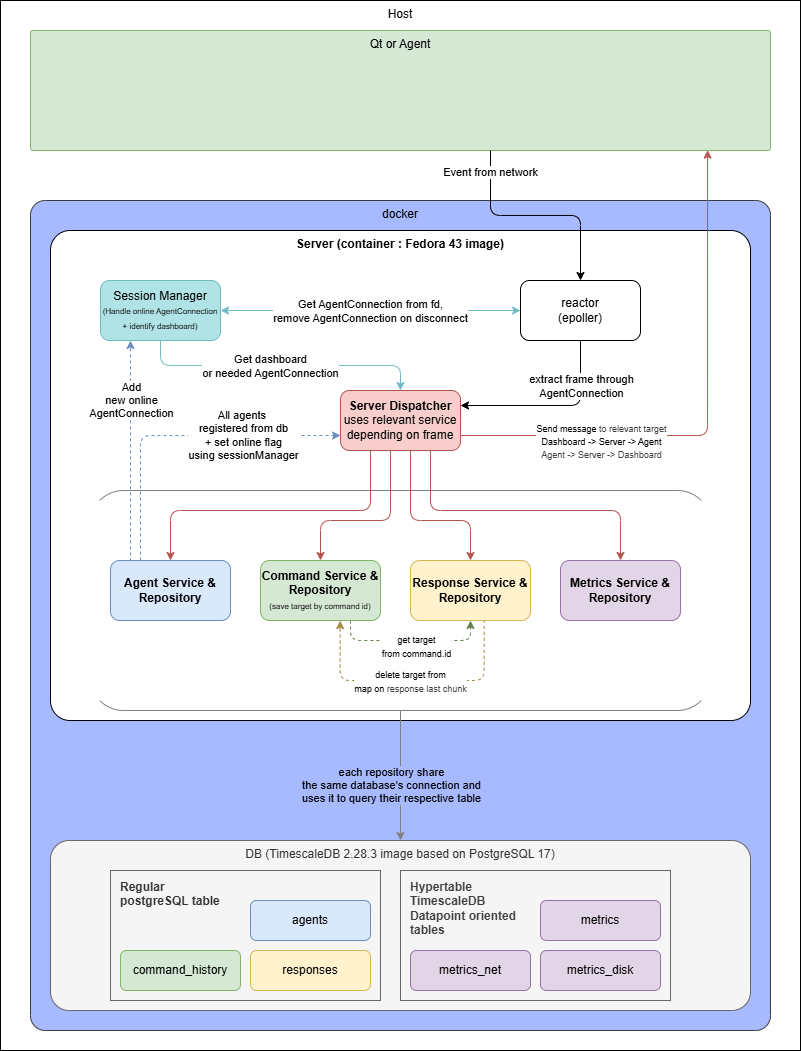

The diagram above was exported from draw.io. Its source (the exported page's mxGraphModel, read from the mxfile embedded in the PNG):
<mxGraphModel dx="848" dy="532" grid="1" gridSize="10" guides="1" tooltips="1" connect="1" arrows="1" fold="1" page="1" pageScale="1" pageWidth="850" pageHeight="1100" math="0" shadow="0">
  <root>
    <mxCell id="0" />
    <mxCell id="1" parent="0" />
    <mxCell id="3" value="Host" style="rounded=0;whiteSpace=wrap;html=1;verticalAlign=top;" parent="1" vertex="1">
      <mxGeometry x="10" y="10" width="800" height="1050" as="geometry" />
    </mxCell>
    <mxCell id="2" value="docker" style="rounded=1;whiteSpace=wrap;html=1;verticalAlign=top;fillColor=light-dark(#a7baff, #1d293b);strokeColor=light-dark(#3b3b3b, #5c79a3);arcSize=2;" parent="1" vertex="1">
      <mxGeometry x="40" y="210" width="740" height="830" as="geometry" />
    </mxCell>
    <mxCell id="5" value="&lt;b&gt;Server (container : Fedora 43 image)&lt;/b&gt;" style="rounded=1;whiteSpace=wrap;html=1;verticalAlign=top;arcSize=4;" parent="1" vertex="1">
      <mxGeometry x="60" y="240" width="700" height="490" as="geometry" />
    </mxCell>
    <mxCell id="34" style="edgeStyle=none;html=1;exitX=0.5;exitY=1;exitDx=0;exitDy=0;entryX=0.5;entryY=0;entryDx=0;entryDy=0;strokeColor=light-dark(#808080,#EDEDED);" parent="1" source="30" target="6" edge="1">
      <mxGeometry relative="1" as="geometry" />
    </mxCell>
    <mxCell id="35" value="each repository share&lt;div&gt;the same database's connection and&lt;/div&gt;&lt;div&gt;uses it to query their respective table&lt;/div&gt;" style="edgeLabel;html=1;align=center;verticalAlign=middle;resizable=0;points=[];labelBackgroundColor=light-dark(#a7baff, #ededed);" parent="34" vertex="1" connectable="0">
      <mxGeometry x="0.0029" relative="1" as="geometry">
        <mxPoint x="-10" y="10" as="offset" />
      </mxGeometry>
    </mxCell>
    <mxCell id="30" value="" style="rounded=1;whiteSpace=wrap;html=1;gradientColor=none;fillColor=none;perimeterSpacing=0;strokeColor=light-dark(#808080,#EDEDED);" parent="1" vertex="1">
      <mxGeometry x="100" y="500" width="620" height="220" as="geometry" />
    </mxCell>
    <mxCell id="33" value="" style="rounded=1;whiteSpace=wrap;html=1;gradientColor=none;fillColor=light-dark(#ffffff, #ededed);perimeterSpacing=0;strokeColor=none;" parent="1" vertex="1">
      <mxGeometry x="80" y="510" width="670" height="200" as="geometry" />
    </mxCell>
    <mxCell id="4" value="Qt or Agent" style="rounded=1;whiteSpace=wrap;html=1;verticalAlign=top;fillColor=#d5e8d4;strokeColor=#82b366;arcSize=2;" parent="1" vertex="1">
      <mxGeometry x="40" y="40" width="740" height="120" as="geometry" />
    </mxCell>
    <mxCell id="6" value="DB (TimescaleDB 2.28.3 image based on PostgreSQL 17)" style="rounded=1;whiteSpace=wrap;html=1;verticalAlign=top;fillColor=#f5f5f5;strokeColor=#666666;arcSize=11;fontColor=#333333;" parent="1" vertex="1">
      <mxGeometry x="60" y="850" width="700" height="170" as="geometry" />
    </mxCell>
    <mxCell id="18" style="edgeStyle=orthogonalEdgeStyle;html=1;entryX=0.5;entryY=0;entryDx=0;entryDy=0;exitX=0.25;exitY=1;exitDx=0;exitDy=0;fillColor=#f8cecc;strokeColor=#b85450;" parent="1" source="7" target="9" edge="1">
      <mxGeometry relative="1" as="geometry">
        <Array as="points">
          <mxPoint x="380" y="520" />
          <mxPoint x="180" y="520" />
        </Array>
      </mxGeometry>
    </mxCell>
    <mxCell id="19" style="edgeStyle=orthogonalEdgeStyle;html=1;entryX=0.5;entryY=0;entryDx=0;entryDy=0;fillColor=#f8cecc;strokeColor=#b85450;" parent="1" source="7" target="10" edge="1">
      <mxGeometry relative="1" as="geometry">
        <Array as="points">
          <mxPoint x="400" y="530" />
          <mxPoint x="330" y="530" />
        </Array>
      </mxGeometry>
    </mxCell>
    <mxCell id="20" style="edgeStyle=orthogonalEdgeStyle;html=1;entryX=0.5;entryY=0;entryDx=0;entryDy=0;fillColor=#f8cecc;strokeColor=#b85450;" parent="1" source="7" target="12" edge="1">
      <mxGeometry relative="1" as="geometry">
        <Array as="points">
          <mxPoint x="420" y="530" />
          <mxPoint x="480" y="530" />
        </Array>
      </mxGeometry>
    </mxCell>
    <mxCell id="21" style="edgeStyle=orthogonalEdgeStyle;html=1;entryX=0.5;entryY=0;entryDx=0;entryDy=0;exitX=0.75;exitY=1;exitDx=0;exitDy=0;fillColor=#f8cecc;strokeColor=#b85450;" parent="1" source="7" target="11" edge="1">
      <mxGeometry relative="1" as="geometry">
        <Array as="points">
          <mxPoint x="440" y="520" />
          <mxPoint x="630" y="520" />
        </Array>
      </mxGeometry>
    </mxCell>
    <mxCell id="7" value="&lt;b&gt;Server Dispatcher&lt;/b&gt;&lt;div&gt;uses relevant service depending on frame&lt;/div&gt;" style="rounded=1;whiteSpace=wrap;html=1;fillColor=#f8cecc;strokeColor=#b85450;" parent="1" vertex="1">
      <mxGeometry x="350" y="400" width="120" height="60" as="geometry" />
    </mxCell>
    <mxCell id="45" style="edgeStyle=orthogonalEdgeStyle;html=1;entryX=1;entryY=0.25;entryDx=0;entryDy=0;" edge="1" parent="1" source="8" target="7">
      <mxGeometry relative="1" as="geometry">
        <Array as="points">
          <mxPoint x="590" y="415" />
        </Array>
      </mxGeometry>
    </mxCell>
    <mxCell id="46" value="extract frame through&lt;div&gt;AgentConnection&lt;/div&gt;" style="edgeLabel;html=1;align=center;verticalAlign=middle;resizable=0;points=[];" vertex="1" connectable="0" parent="45">
      <mxGeometry x="-0.4029" y="-2" relative="1" as="geometry">
        <mxPoint x="2" y="-10" as="offset" />
      </mxGeometry>
    </mxCell>
    <mxCell id="8" value="reactor&lt;div&gt;(epoller)&lt;/div&gt;" style="rounded=1;whiteSpace=wrap;html=1;" parent="1" vertex="1">
      <mxGeometry x="530" y="290" width="120" height="60" as="geometry" />
    </mxCell>
    <mxCell id="22" style="edgeStyle=none;html=1;exitX=0.167;exitY=0.014;exitDx=0;exitDy=0;entryX=0.25;entryY=1;entryDx=0;entryDy=0;exitPerimeter=0;dashed=1;fillColor=#dae8fc;strokeColor=#6c8ebf;" parent="1" source="9" target="13" edge="1">
      <mxGeometry relative="1" as="geometry" />
    </mxCell>
    <mxCell id="23" value="Add&lt;br&gt;&lt;div&gt;new online&lt;/div&gt;&lt;div&gt;AgentConnection&lt;/div&gt;" style="edgeLabel;html=1;align=center;verticalAlign=middle;resizable=0;points=[];labelBackgroundColor=light-dark(#ffffff, #ededed);" parent="22" vertex="1" connectable="0">
      <mxGeometry x="0.0228" y="1" relative="1" as="geometry">
        <mxPoint x="1" y="-48" as="offset" />
      </mxGeometry>
    </mxCell>
    <mxCell id="72" style="edgeStyle=orthogonalEdgeStyle;html=1;exitX=0.25;exitY=0;exitDx=0;exitDy=0;entryX=0;entryY=0.75;entryDx=0;entryDy=0;fillColor=#dae8fc;strokeColor=#6c8ebf;dashed=1;" edge="1" parent="1" source="9" target="7">
      <mxGeometry relative="1" as="geometry" />
    </mxCell>
    <mxCell id="9" value="&lt;b&gt;Agent Service &amp;amp; Repository&lt;/b&gt;" style="rounded=1;whiteSpace=wrap;html=1;fillColor=#dae8fc;strokeColor=#6c8ebf;" parent="1" vertex="1">
      <mxGeometry x="120" y="570" width="120" height="60" as="geometry" />
    </mxCell>
    <mxCell id="26" style="edgeStyle=orthogonalEdgeStyle;html=1;entryX=0.5;entryY=1;entryDx=0;entryDy=0;exitX=0.75;exitY=1;exitDx=0;exitDy=0;dashed=1;fillColor=#d5e8d4;strokeColor=light-dark(#5f824a, #446e2c);" parent="1" source="10" target="12" edge="1">
      <mxGeometry relative="1" as="geometry">
        <Array as="points">
          <mxPoint x="360" y="650" />
          <mxPoint x="480" y="650" />
        </Array>
      </mxGeometry>
    </mxCell>
    <mxCell id="27" value="&lt;font style=&quot;font-size: 9px;&quot;&gt;get target&lt;/font&gt;&lt;div&gt;&lt;font style=&quot;font-size: 9px;&quot;&gt;from command.id&lt;/font&gt;&lt;/div&gt;" style="edgeLabel;html=1;align=center;verticalAlign=middle;resizable=0;points=[];labelBackgroundColor=light-dark(#ffffff, #ededed);" parent="26" vertex="1" connectable="0">
      <mxGeometry x="-0.0354" y="2" relative="1" as="geometry">
        <mxPoint x="8" y="7" as="offset" />
      </mxGeometry>
    </mxCell>
    <mxCell id="10" value="&lt;b&gt;Command Service &amp;amp; Repository&lt;/b&gt;&lt;div&gt;&lt;font style=&quot;font-size: 8px;&quot;&gt;(save target by command id)&lt;/font&gt;&lt;/div&gt;" style="rounded=1;whiteSpace=wrap;html=1;fillColor=#d5e8d4;strokeColor=#82b366;" parent="1" vertex="1">
      <mxGeometry x="270" y="570" width="120" height="60" as="geometry" />
    </mxCell>
    <mxCell id="11" value="&lt;b&gt;Metrics Service &amp;amp; Repository&lt;/b&gt;" style="rounded=1;whiteSpace=wrap;html=1;fillColor=#e1d5e7;strokeColor=#9673a6;" parent="1" vertex="1">
      <mxGeometry x="570" y="570" width="120" height="60" as="geometry" />
    </mxCell>
    <mxCell id="28" value="*" style="edgeStyle=orthogonalEdgeStyle;html=1;exitX=0.614;exitY=0.988;exitDx=0;exitDy=0;entryX=0.664;entryY=1.002;entryDx=0;entryDy=0;dashed=1;entryPerimeter=0;exitPerimeter=0;fillColor=#fff2cc;strokeColor=light-dark(#a38b43, #6d5100);" parent="1" source="12" target="10" edge="1">
      <mxGeometry relative="1" as="geometry">
        <Array as="points">
          <mxPoint x="494" y="690" />
          <mxPoint x="350" y="690" />
        </Array>
      </mxGeometry>
    </mxCell>
    <mxCell id="29" value="&lt;font style=&quot;font-size: 9px;&quot;&gt;delete target from&lt;/font&gt;&lt;div&gt;&lt;font style=&quot;font-size: 9px;&quot;&gt;map on&amp;nbsp;&lt;span style=&quot;color: rgb(63, 63, 63);&quot;&gt;response&lt;/span&gt;&lt;/font&gt;&lt;span style=&quot;color: rgb(63, 63, 63); font-size: 9px;&quot;&gt;&amp;nbsp;last chunk&lt;/span&gt;&lt;/div&gt;" style="edgeLabel;html=1;align=center;verticalAlign=middle;resizable=0;points=[];labelBackgroundColor=light-dark(#ffffff, #ededed);" parent="28" vertex="1" connectable="0">
      <mxGeometry x="0.0016" relative="1" as="geometry">
        <mxPoint x="-2" as="offset" />
      </mxGeometry>
    </mxCell>
    <mxCell id="12" value="&lt;b&gt;Response Service &amp;amp; Repository&lt;/b&gt;" style="rounded=1;whiteSpace=wrap;html=1;fillColor=#fff2cc;strokeColor=#d6b656;" parent="1" vertex="1">
      <mxGeometry x="420" y="570" width="120" height="60" as="geometry" />
    </mxCell>
    <mxCell id="14" style="edgeStyle=orthogonalEdgeStyle;html=1;entryX=0;entryY=0.5;entryDx=0;entryDy=0;endArrow=classic;endFill=1;startArrow=classic;startFill=1;strokeColor=light-dark(#71bcc1, #ededed);" parent="1" source="13" target="8" edge="1">
      <mxGeometry relative="1" as="geometry" />
    </mxCell>
    <mxCell id="25" value="Get AgentConnection from fd,&lt;div&gt;remove AgentConnection on disconnect&lt;/div&gt;" style="edgeLabel;html=1;align=center;verticalAlign=middle;resizable=0;points=[];labelBackgroundColor=light-dark(#ffffff, #ededed);" parent="14" vertex="1" connectable="0">
      <mxGeometry x="-0.1349" y="4" relative="1" as="geometry">
        <mxPoint x="20" y="4" as="offset" />
      </mxGeometry>
    </mxCell>
    <mxCell id="15" style="edgeStyle=orthogonalEdgeStyle;html=1;exitX=0.5;exitY=1;exitDx=0;exitDy=0;entryX=0.5;entryY=0;entryDx=0;entryDy=0;startArrow=none;startFill=0;strokeColor=light-dark(#71bcc1, #ededed);" parent="1" source="13" target="7" edge="1">
      <mxGeometry relative="1" as="geometry" />
    </mxCell>
    <mxCell id="24" value="Get dashboard&lt;div&gt;or needed AgentConnection&lt;/div&gt;" style="edgeLabel;html=1;align=center;verticalAlign=middle;resizable=0;points=[];labelBackgroundColor=light-dark(#ffffff, #ededed);" parent="15" vertex="1" connectable="0">
      <mxGeometry x="-0.1395" relative="1" as="geometry">
        <mxPoint x="10" as="offset" />
      </mxGeometry>
    </mxCell>
    <mxCell id="13" value="Session Manager&lt;div&gt;&lt;font style=&quot;font-size: 8px;&quot;&gt;(Handle online AgentConnection + identify dashboard)&lt;/font&gt;&lt;/div&gt;" style="rounded=1;whiteSpace=wrap;html=1;fillColor=light-dark(#b0e3e6, #ededed);strokeColor=light-dark(#71bcc1, #ededed);" parent="1" vertex="1">
      <mxGeometry x="110" y="290" width="120" height="60" as="geometry" />
    </mxCell>
    <mxCell id="16" style="edgeStyle=orthogonalEdgeStyle;html=1;entryX=0.5;entryY=0;entryDx=0;entryDy=0;" parent="1" source="4" target="8" edge="1">
      <mxGeometry relative="1" as="geometry">
        <Array as="points">
          <mxPoint x="500" y="225" />
          <mxPoint x="590" y="225" />
        </Array>
      </mxGeometry>
    </mxCell>
    <mxCell id="17" value="Event from network" style="edgeLabel;html=1;align=center;verticalAlign=middle;resizable=0;points=[];" parent="16" vertex="1" connectable="0">
      <mxGeometry x="-0.8053" y="-1" relative="1" as="geometry">
        <mxPoint as="offset" />
      </mxGeometry>
    </mxCell>
    <mxCell id="43" value="&lt;b&gt;Regular&lt;/b&gt;&lt;div&gt;&lt;b&gt;postgreSQL table&lt;/b&gt;&lt;/div&gt;" style="rounded=1;whiteSpace=wrap;html=1;arcSize=0;align=left;verticalAlign=top;spacingTop=3;spacingLeft=8;fillColor=#f5f5f5;fontColor=#333333;strokeColor=#666666;" parent="1" vertex="1">
      <mxGeometry x="120" y="880" width="270" height="130" as="geometry" />
    </mxCell>
    <mxCell id="36" value="agents" style="rounded=1;whiteSpace=wrap;html=1;fillColor=#dae8fc;strokeColor=#6c8ebf;" parent="1" vertex="1">
      <mxGeometry x="260" y="910" width="120" height="40" as="geometry" />
    </mxCell>
    <mxCell id="38" value="command_history" style="rounded=1;whiteSpace=wrap;html=1;fillColor=#d5e8d4;strokeColor=#82b366;" parent="1" vertex="1">
      <mxGeometry x="130" y="960" width="120" height="40" as="geometry" />
    </mxCell>
    <mxCell id="39" value="responses" style="rounded=1;whiteSpace=wrap;html=1;fillColor=#fff2cc;strokeColor=#d6b656;" parent="1" vertex="1">
      <mxGeometry x="260" y="960" width="120" height="40" as="geometry" />
    </mxCell>
    <mxCell id="44" value="&lt;b style=&quot;color: rgb(63, 63, 63); background-color: transparent;&quot;&gt;Hypertable&lt;/b&gt;&lt;div&gt;&lt;b style=&quot;color: rgb(63, 63, 63); background-color: transparent;&quot;&gt;TimescaleDB&lt;/b&gt;&lt;/div&gt;&lt;div&gt;&lt;b style=&quot;color: rgb(63, 63, 63); background-color: transparent;&quot;&gt;Datapoint oriented&lt;/b&gt;&lt;/div&gt;&lt;div&gt;&lt;b style=&quot;color: rgb(63, 63, 63); background-color: transparent;&quot;&gt;tables&lt;/b&gt;&lt;/div&gt;" style="rounded=1;whiteSpace=wrap;html=1;arcSize=0;align=left;verticalAlign=top;spacingTop=3;spacingLeft=8;fillColor=#f5f5f5;fontColor=#333333;strokeColor=#666666;" parent="1" vertex="1">
      <mxGeometry x="410" y="880" width="270" height="130" as="geometry" />
    </mxCell>
    <mxCell id="40" value="metrics" style="rounded=1;whiteSpace=wrap;html=1;fillColor=#e1d5e7;strokeColor=#9673a6;" parent="1" vertex="1">
      <mxGeometry x="550" y="910" width="120" height="40" as="geometry" />
    </mxCell>
    <mxCell id="41" value="metrics_disk" style="rounded=1;whiteSpace=wrap;html=1;fillColor=#e1d5e7;strokeColor=#9673a6;" parent="1" vertex="1">
      <mxGeometry x="550" y="960" width="120" height="40" as="geometry" />
    </mxCell>
    <mxCell id="42" value="metrics_net" style="rounded=1;whiteSpace=wrap;html=1;fillColor=#e1d5e7;strokeColor=#9673a6;" parent="1" vertex="1">
      <mxGeometry x="420" y="960" width="120" height="40" as="geometry" />
    </mxCell>
    <mxCell id="47" style="edgeStyle=orthogonalEdgeStyle;html=1;exitX=1;exitY=0.75;exitDx=0;exitDy=0;entryX=0.915;entryY=0.997;entryDx=0;entryDy=0;entryPerimeter=0;fillColor=#f8cecc;strokeColor=#b85450;" edge="1" parent="1" source="7" target="4">
      <mxGeometry relative="1" as="geometry">
        <Array as="points">
          <mxPoint x="717" y="445" />
        </Array>
      </mxGeometry>
    </mxCell>
    <mxCell id="48" value="&lt;font style=&quot;font-size: 9px;&quot;&gt;Send message&amp;nbsp;&lt;span style=&quot;color: rgb(63, 63, 63); background-color: light-dark(#ffffff, var(--ge-dark-color, #121212));&quot;&gt;to relevant target&lt;/span&gt;&lt;/font&gt;&lt;div&gt;&lt;font style=&quot;font-size: 9px;&quot;&gt;Dashboard -&amp;gt; Server -&amp;gt; Agent&lt;/font&gt;&lt;/div&gt;&lt;div&gt;&lt;font style=&quot;font-size: 9px;&quot;&gt;&lt;span style=&quot;color: rgb(63, 63, 63); background-color: light-dark(#ffffff, var(--ge-dark-color, #121212));&quot;&gt;Agent -&amp;gt; Server -&amp;gt; Dashboard&lt;/span&gt;&lt;/font&gt;&lt;/div&gt;" style="edgeLabel;html=1;align=center;verticalAlign=middle;resizable=0;points=[];" vertex="1" connectable="0" parent="47">
      <mxGeometry x="0.155" relative="1" as="geometry">
        <mxPoint x="-107" y="65" as="offset" />
      </mxGeometry>
    </mxCell>
    <mxCell id="73" value="All agents&amp;nbsp;&lt;div&gt;registered from db&lt;div&gt;+ set online flag&lt;/div&gt;&lt;div&gt;using sessionManager&lt;/div&gt;&lt;/div&gt;" style="edgeLabel;html=1;align=center;verticalAlign=middle;resizable=0;points=[];labelBackgroundColor=light-dark(#ffffff, #ededed);" vertex="1" connectable="0" parent="1">
      <mxGeometry x="249.9995585853211" y="430.003040120705" as="geometry">
        <mxPoint x="2" y="14" as="offset" />
      </mxGeometry>
    </mxCell>
  </root>
</mxGraphModel>